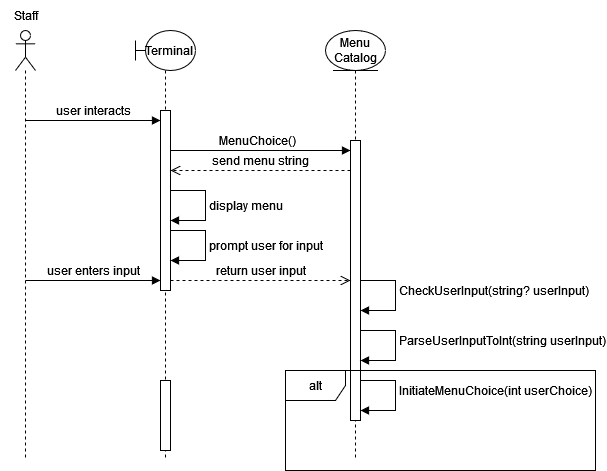

The diagram above was exported from draw.io. Its source (the exported page's mxGraphModel, read from the mxfile embedded in the PNG):
<mxGraphModel dx="988" dy="530" grid="1" gridSize="10" guides="1" tooltips="1" connect="1" arrows="1" fold="1" page="1" pageScale="1" pageWidth="850" pageHeight="1100" math="0" shadow="0">
  <root>
    <mxCell id="0" />
    <mxCell id="1" parent="0" />
    <mxCell id="YXeKWQk5nC72qx_1gx44-1" value="&lt;font style=&quot;font-size: 12px;&quot;&gt;user interacts&lt;/font&gt;" style="html=1;verticalAlign=bottom;endArrow=block;edgeStyle=elbowEdgeStyle;elbow=vertical;curved=0;rounded=0;" parent="1" edge="1">
      <mxGeometry relative="1" as="geometry">
        <mxPoint x="150.02380952380963" y="130" as="sourcePoint" />
        <Array as="points">
          <mxPoint x="165.5" y="130" />
          <mxPoint x="455.88" y="140" />
        </Array>
        <mxPoint x="285" y="130" as="targetPoint" />
      </mxGeometry>
    </mxCell>
    <mxCell id="YXeKWQk5nC72qx_1gx44-6" value="&lt;font style=&quot;font-size: 12px;&quot;&gt;MenuChoice()&lt;/font&gt;" style="html=1;verticalAlign=bottom;endArrow=block;edgeStyle=elbowEdgeStyle;elbow=vertical;curved=0;rounded=0;" parent="1" target="aM9ryv3xv72pqoxQDRHE-6" edge="1">
      <mxGeometry x="-0.0323" relative="1" as="geometry">
        <mxPoint x="295" y="160" as="sourcePoint" />
        <Array as="points">
          <mxPoint x="330" y="160" />
          <mxPoint x="550.88" y="130" />
        </Array>
        <mxPoint x="450" y="160" as="targetPoint" />
        <mxPoint as="offset" />
      </mxGeometry>
    </mxCell>
    <mxCell id="YXeKWQk5nC72qx_1gx44-10" value="" style="shape=umlLifeline;perimeter=lifelinePerimeter;whiteSpace=wrap;html=1;container=1;dropTarget=0;collapsible=0;recursiveResize=0;outlineConnect=0;portConstraint=eastwest;newEdgeStyle={&quot;curved&quot;:0,&quot;rounded&quot;:0};participant=umlActor;strokeColor=default;align=center;verticalAlign=middle;fontFamily=Helvetica;fontSize=12;fontColor=default;fillColor=default;" parent="1" vertex="1">
      <mxGeometry x="140" y="40" width="20" height="430" as="geometry" />
    </mxCell>
    <mxCell id="YXeKWQk5nC72qx_1gx44-11" value="Staff" style="text;html=1;align=center;verticalAlign=middle;resizable=0;points=[];autosize=1;strokeColor=none;fillColor=none;fontFamily=Helvetica;fontSize=12;fontColor=default;" parent="1" vertex="1">
      <mxGeometry x="125" y="10" width="50" height="30" as="geometry" />
    </mxCell>
    <mxCell id="YXeKWQk5nC72qx_1gx44-12" value="&lt;font style=&quot;font-size: 12px;&quot;&gt;user enters input&lt;/font&gt;" style="html=1;verticalAlign=bottom;endArrow=block;edgeStyle=elbowEdgeStyle;elbow=vertical;curved=0;rounded=0;" parent="1" edge="1">
      <mxGeometry relative="1" as="geometry">
        <mxPoint x="150.02380952380963" y="290" as="sourcePoint" />
        <Array as="points">
          <mxPoint x="210" y="290" />
          <mxPoint x="445.88" y="300" />
        </Array>
        <mxPoint x="285" y="290" as="targetPoint" />
      </mxGeometry>
    </mxCell>
    <mxCell id="YXeKWQk5nC72qx_1gx44-13" value="&lt;div align=&quot;right&quot;&gt;Terminal&lt;/div&gt;" style="shape=umlLifeline;perimeter=lifelinePerimeter;whiteSpace=wrap;html=1;container=1;dropTarget=0;collapsible=0;recursiveResize=0;outlineConnect=0;portConstraint=eastwest;newEdgeStyle={&quot;curved&quot;:0,&quot;rounded&quot;:0};participant=umlBoundary;strokeColor=default;align=right;verticalAlign=middle;fontFamily=Helvetica;fontSize=12;fontColor=default;fillColor=default;" parent="1" vertex="1">
      <mxGeometry x="260" y="40" width="60" height="430" as="geometry" />
    </mxCell>
    <mxCell id="64mDt4S0of5XED2l5hRp-4" value="" style="html=1;points=[];perimeter=orthogonalPerimeter;outlineConnect=0;targetShapes=umlLifeline;portConstraint=eastwest;newEdgeStyle={&quot;edgeStyle&quot;:&quot;elbowEdgeStyle&quot;,&quot;elbow&quot;:&quot;vertical&quot;,&quot;curved&quot;:0,&quot;rounded&quot;:0};" parent="YXeKWQk5nC72qx_1gx44-13" vertex="1">
      <mxGeometry x="25" y="80" width="10" height="180" as="geometry" />
    </mxCell>
    <mxCell id="YXeKWQk5nC72qx_1gx44-20" value="display menu" style="html=1;align=left;spacingLeft=2;endArrow=block;rounded=0;edgeStyle=orthogonalEdgeStyle;curved=0;rounded=0;fontFamily=Helvetica;fontSize=12;fontColor=default;" parent="YXeKWQk5nC72qx_1gx44-13" source="64mDt4S0of5XED2l5hRp-4" target="64mDt4S0of5XED2l5hRp-4" edge="1">
      <mxGeometry relative="1" as="geometry">
        <mxPoint x="40" y="180" as="sourcePoint" />
        <Array as="points">
          <mxPoint x="70" y="160" />
          <mxPoint x="70" y="190" />
        </Array>
        <mxPoint x="40" y="210" as="targetPoint" />
      </mxGeometry>
    </mxCell>
    <mxCell id="YXeKWQk5nC72qx_1gx44-24" value="prompt user for input" style="html=1;align=left;spacingLeft=2;endArrow=block;rounded=0;edgeStyle=orthogonalEdgeStyle;curved=0;rounded=0;fontFamily=Helvetica;fontSize=12;fontColor=default;" parent="YXeKWQk5nC72qx_1gx44-13" source="64mDt4S0of5XED2l5hRp-4" target="64mDt4S0of5XED2l5hRp-4" edge="1">
      <mxGeometry relative="1" as="geometry">
        <mxPoint x="45" y="170" as="sourcePoint" />
        <Array as="points">
          <mxPoint x="70" y="200" />
          <mxPoint x="70" y="230" />
        </Array>
        <mxPoint x="45" y="200" as="targetPoint" />
      </mxGeometry>
    </mxCell>
    <mxCell id="YXeKWQk5nC72qx_1gx44-28" value="" style="html=1;points=[];perimeter=orthogonalPerimeter;outlineConnect=0;targetShapes=umlLifeline;portConstraint=eastwest;newEdgeStyle={&quot;edgeStyle&quot;:&quot;elbowEdgeStyle&quot;,&quot;elbow&quot;:&quot;vertical&quot;,&quot;curved&quot;:0,&quot;rounded&quot;:0};" parent="YXeKWQk5nC72qx_1gx44-13" vertex="1">
      <mxGeometry x="25" y="350" width="10" height="70" as="geometry" />
    </mxCell>
    <mxCell id="YXeKWQk5nC72qx_1gx44-14" value="Menu Catalog" style="shape=umlLifeline;perimeter=lifelinePerimeter;whiteSpace=wrap;html=1;container=1;dropTarget=0;collapsible=0;recursiveResize=0;outlineConnect=0;portConstraint=eastwest;newEdgeStyle={&quot;curved&quot;:0,&quot;rounded&quot;:0};participant=umlEntity;strokeColor=default;align=center;verticalAlign=middle;fontFamily=Helvetica;fontSize=12;fontColor=default;fillColor=default;" parent="1" vertex="1">
      <mxGeometry x="450" y="40" width="60" height="430" as="geometry" />
    </mxCell>
    <mxCell id="aM9ryv3xv72pqoxQDRHE-6" value="" style="html=1;points=[];perimeter=orthogonalPerimeter;outlineConnect=0;targetShapes=umlLifeline;portConstraint=eastwest;newEdgeStyle={&quot;edgeStyle&quot;:&quot;elbowEdgeStyle&quot;,&quot;elbow&quot;:&quot;vertical&quot;,&quot;curved&quot;:0,&quot;rounded&quot;:0};" parent="YXeKWQk5nC72qx_1gx44-14" vertex="1">
      <mxGeometry x="25" y="110" width="10" height="280" as="geometry" />
    </mxCell>
    <mxCell id="YXeKWQk5nC72qx_1gx44-22" value="&lt;font style=&quot;font-size: 12px;&quot;&gt;return user input&lt;/font&gt;" style="html=1;verticalAlign=bottom;endArrow=open;dashed=1;endSize=8;edgeStyle=elbowEdgeStyle;elbow=vertical;curved=0;rounded=0;" parent="1" target="aM9ryv3xv72pqoxQDRHE-6" edge="1">
      <mxGeometry relative="1" as="geometry">
        <mxPoint x="450" y="290" as="targetPoint" />
        <Array as="points">
          <mxPoint x="409.96000000000004" y="290" />
        </Array>
        <mxPoint x="295" y="290" as="sourcePoint" />
        <mxPoint as="offset" />
      </mxGeometry>
    </mxCell>
    <mxCell id="YXeKWQk5nC72qx_1gx44-26" value="&lt;font style=&quot;font-size: 12px;&quot;&gt;InitiateMenuChoice(int userChoice)&lt;/font&gt;" style="html=1;align=left;spacingLeft=2;endArrow=block;rounded=0;edgeStyle=orthogonalEdgeStyle;curved=0;rounded=0;fontFamily=Helvetica;fontSize=12;fontColor=default;" parent="1" edge="1">
      <mxGeometry x="-0.1" relative="1" as="geometry">
        <mxPoint x="485" y="390" as="sourcePoint" />
        <Array as="points">
          <mxPoint x="520" y="390" />
          <mxPoint x="520" y="420" />
        </Array>
        <mxPoint x="485" y="420" as="targetPoint" />
        <mxPoint as="offset" />
      </mxGeometry>
    </mxCell>
    <mxCell id="YXeKWQk5nC72qx_1gx44-23" value="ParseUserInputToInt(string userInput)" style="html=1;align=left;spacingLeft=2;endArrow=block;rounded=0;edgeStyle=orthogonalEdgeStyle;curved=0;rounded=0;fontFamily=Helvetica;fontSize=12;fontColor=default;" parent="1" edge="1">
      <mxGeometry x="-0.1" relative="1" as="geometry">
        <mxPoint x="485" y="340" as="sourcePoint" />
        <Array as="points">
          <mxPoint x="520" y="340" />
          <mxPoint x="520" y="370" />
        </Array>
        <mxPoint x="485" y="370" as="targetPoint" />
        <mxPoint as="offset" />
      </mxGeometry>
    </mxCell>
    <mxCell id="YXeKWQk5nC72qx_1gx44-29" value="&lt;font style=&quot;font-size: 12px;&quot;&gt;send menu string&lt;/font&gt;" style="html=1;verticalAlign=bottom;endArrow=open;dashed=1;endSize=8;edgeStyle=elbowEdgeStyle;elbow=vertical;curved=0;rounded=0;" parent="1" edge="1">
      <mxGeometry relative="1" as="geometry">
        <mxPoint x="295" y="180" as="targetPoint" />
        <Array as="points">
          <mxPoint x="434.96000000000004" y="180" />
        </Array>
        <mxPoint x="475" y="180" as="sourcePoint" />
        <mxPoint as="offset" />
      </mxGeometry>
    </mxCell>
    <mxCell id="evpc4oVL6e_J2Z27oVvM-1" value="alt" style="shape=umlFrame;whiteSpace=wrap;html=1;pointerEvents=0;strokeColor=default;align=center;verticalAlign=middle;fontFamily=Helvetica;fontSize=12;fontColor=default;fillColor=default;" vertex="1" parent="1">
      <mxGeometry x="410" y="380" width="310" height="100" as="geometry" />
    </mxCell>
    <mxCell id="YXeKWQk5nC72qx_1gx44-27" value="CheckUserInput(string? userInput)" style="html=1;align=left;spacingLeft=2;endArrow=block;rounded=0;edgeStyle=orthogonalEdgeStyle;curved=0;rounded=0;fontFamily=Helvetica;fontSize=12;fontColor=default;" parent="1" edge="1">
      <mxGeometry x="-0.1" relative="1" as="geometry">
        <mxPoint x="485" y="290" as="sourcePoint" />
        <Array as="points">
          <mxPoint x="520" y="290" />
          <mxPoint x="520" y="320" />
        </Array>
        <mxPoint x="485" y="320" as="targetPoint" />
        <mxPoint as="offset" />
      </mxGeometry>
    </mxCell>
  </root>
</mxGraphModel>